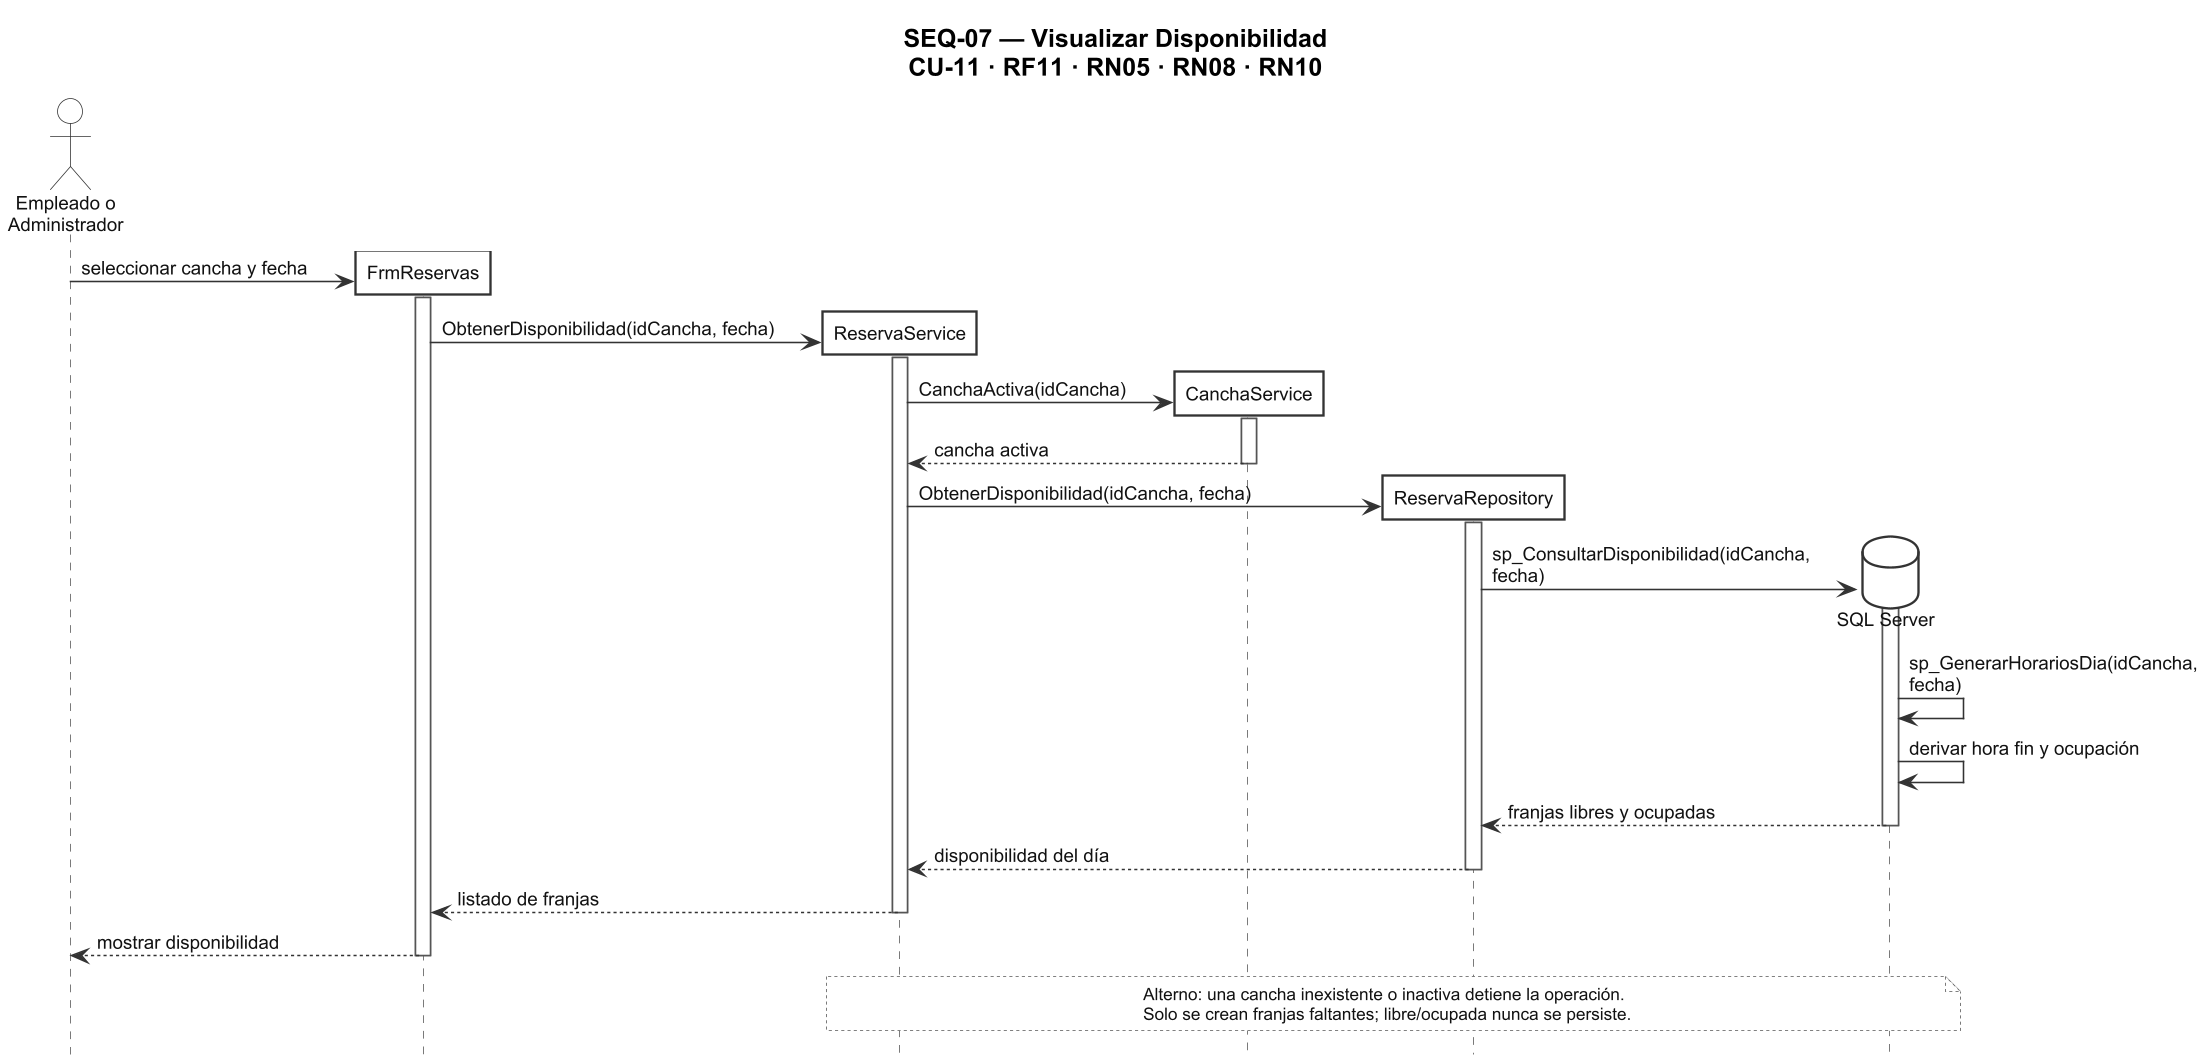

The diagram above was rendered by PlantUML. Its source (embedded in the PNG):
@startuml SEQ-07_Visualizar_Disponibilidad
skinparamlocked dpi 150
title SEQ-07 — Visualizar Disponibilidad\nCU-11 · RF11 · RN05 · RN08 · RN10

skinparam backgroundColor #FFFFFF
skinparam shadowing false
skinparam roundCorner 0
skinparam DefaultFontName Arial
skinparam DefaultFontSize 12
skinparam DefaultFontColor #000000
skinparam TitleFontName Arial
skinparam TitleFontSize 16
skinparam TitleFontColor #000000
skinparam ActorBackgroundColor #FFFFFF
skinparam ActorBorderColor #333333
skinparam ActorFontColor #111111
skinparam ParticipantBackgroundColor #FFFFFF
skinparam ParticipantBorderColor #333333
skinparam ParticipantBorderThickness 1.5
skinparam ParticipantFontColor #111111
skinparam ParticipantPadding 14
skinparam DatabaseBackgroundColor #FFFFFF
skinparam DatabaseBorderColor #333333
skinparam DatabaseFontColor #111111
skinparam SequenceLifeLineBorderColor #555555
skinparam SequenceLifeLineBackgroundColor #FFFFFF
skinparam ArrowColor #333333
skinparam ArrowFontColor #111111
skinparam ArrowFontName Arial
skinparam ArrowFontSize 12
skinparam NoteBackgroundColor #FFFFFF
skinparam NoteBorderColor #555555
skinparam NoteFontColor #111111
skinparam NoteFontName Arial
skinparam NoteFontSize 11
skinparam responseMessageBelowArrow true
skinparam maxMessageSize 220
hide footbox

<style>
note {
  LineStyle 2
  BackgroundColor #FFFFFF
  LineColor #555555
  FontColor #111111
  FontName Arial
  FontSize 11
}
</style>

actor "Empleado o\nAdministrador" as Actor

create participant "FrmReservas" as Frm
Actor -> Frm : seleccionar cancha y fecha
activate Frm

create participant "ReservaService" as Svc
Frm -> Svc : ObtenerDisponibilidad(idCancha, fecha)
activate Svc

create participant "CanchaService" as Cch
Svc -> Cch : CanchaActiva(idCancha)
activate Cch
Cch --> Svc : cancha activa
deactivate Cch

create participant "ReservaRepository" as Repo
Svc -> Repo : ObtenerDisponibilidad(idCancha, fecha)
activate Repo

create database "SQL Server" as DB
Repo -> DB : sp_ConsultarDisponibilidad(idCancha, fecha)
activate DB
DB -> DB : sp_GenerarHorariosDia(idCancha, fecha)
DB -> DB : derivar hora fin y ocupación
DB --> Repo : franjas libres y ocupadas
deactivate DB
Repo --> Svc : disponibilidad del día
deactivate Repo
Svc --> Frm : listado de franjas
deactivate Svc
Frm --> Actor : mostrar disponibilidad
deactivate Frm

note over Svc, DB
  Alterno: una cancha inexistente o inactiva detiene la operación.
  Solo se crean franjas faltantes; libre/ocupada nunca se persiste.
end note

@enduml